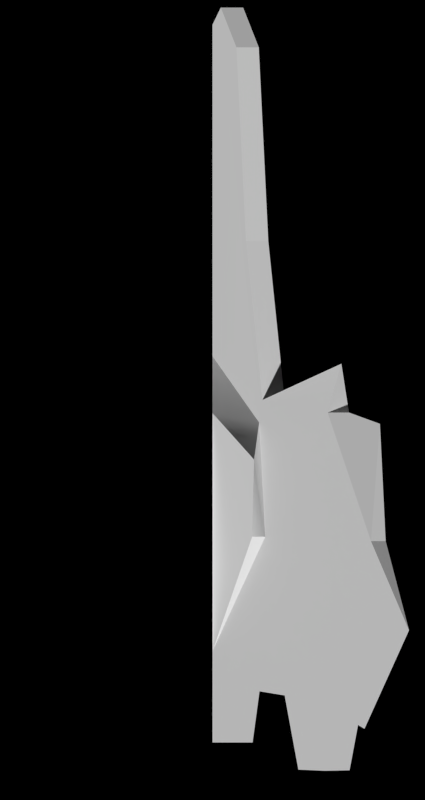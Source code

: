 # Source: SheragiHex.blend  (saved by Blender 2.91.10; exported with 4.5.12 LTS)
import bpy
from mathutils import Matrix  # noqa: F401  (used for matrix-valued properties, if any)

bpy.ops.wm.read_factory_settings(use_empty=True)
scene = bpy.context.scene
scene.name = 'Scene'

# ---- collections
col_emerald_sword = bpy.data.collections.new('Emerald Sword'); scene.collection.children.link(col_emerald_sword)
col_proto_003 = bpy.data.collections.new('Proto.003'); scene.collection.children.link(col_proto_003)

# ---- materials (node trees are filled in below, after node groups)
mat_dark_metal_003 = bpy.data.materials.new('Dark Metal.003')
mat_dark_metal_003.alpha_threshold = 0.0
mat_dark_metal_003.roughness = 0.5
mat_dark_metal_002 = bpy.data.materials.new('Dark Metal.002')
mat_dark_metal_002.alpha_threshold = 0.0
mat_dark_metal_002.roughness = 0.5
mat_material_003 = bpy.data.materials.new('Material.003')
mat_material_003.alpha_threshold = 0.0
mat_material_003.line_color = (0.0, 0.0, 0.0, 1.0)

# ---- material node trees
mat_dark_metal_003.use_nodes = True; mat_dark_metal_003.node_tree.nodes.clear()
_N = mat_dark_metal_003.node_tree.nodes; _L = mat_dark_metal_003.node_tree.links
n0 = _N.new('ShaderNodeOutputMaterial'); n0.name = 'Material Output'; n0.location = (300, 300)
n1 = _N.new('ShaderNodeBsdfPrincipled'); n1.name = 'Principled BSDF'; n1.location = (10, 300)
n1.width = 150
n1.subsurface_method = 'BURLEY'
n1.inputs[0].default_value = (0.04954, 0.04954, 0.04954, 1.0)
n1.inputs[1].default_value = 1.0
n1.inputs[3].default_value = 1.45
n1.inputs[9].default_value = (1.0, 1.0, 1.0)
n1.inputs[27].default_value = (0.0, 0.0, 0.0, 1.0)
n1.inputs[28].default_value = 1.0
_L.new(n1.outputs[0], n0.inputs[0])
n0.is_active_output = True
mat_dark_metal_002.use_nodes = True; mat_dark_metal_002.node_tree.nodes.clear()
_N = mat_dark_metal_002.node_tree.nodes; _L = mat_dark_metal_002.node_tree.links
n0 = _N.new('ShaderNodeOutputMaterial'); n0.name = 'Material Output'; n0.location = (300, 300)
n1 = _N.new('ShaderNodeBsdfPrincipled'); n1.name = 'Principled BSDF'; n1.location = (10, 300)
n1.width = 150
n1.subsurface_method = 'BURLEY'
n1.inputs[0].default_value = (0.04954, 0.04954, 0.04954, 1.0)
n1.inputs[1].default_value = 1.0
n1.inputs[3].default_value = 1.45
n1.inputs[9].default_value = (1.0, 1.0, 1.0)
n1.inputs[27].default_value = (0.0, 0.0, 0.0, 1.0)
n1.inputs[28].default_value = 1.0
_L.new(n1.outputs[0], n0.inputs[0])
n0.is_active_output = True
mat_material_003.use_nodes = True; mat_material_003.node_tree.nodes.clear()
_N = mat_material_003.node_tree.nodes; _L = mat_material_003.node_tree.links
n0 = _N.new('ShaderNodeOutputMaterial'); n0.name = 'Material Output'; n0.location = (300, 300)
n1 = _N.new('ShaderNodeBsdfPrincipled'); n1.name = 'Principled BSDF'; n1.location = (10, 300)
n1.distribution = 'GGX'
n1.subsurface_method = 'BURLEY'
n1.inputs[2].default_value = 0.4
n1.inputs[3].default_value = 1.45
n1.inputs[27].default_value = (0.0, 0.0, 0.0, 1.0)
n1.inputs[28].default_value = 1.0
_L.new(n1.outputs[0], n0.inputs[0])
n0.is_active_output = True

# ---- world
world_world = bpy.data.worlds.new('World'); scene.world = world_world
world_world.color = (0.0, 0.0, 0.0)
world_world.use_sun_shadow = False
world_world.sun_shadow_jitter_overblur = 0.0
world_world.cycles.sampling_method = 'MANUAL'
world_world.cycles.sample_map_resolution = 256
world_world.light_settings.ao_factor = 0.0

# ---- cameras
cam_camera = bpy.data.cameras.new('Camera')
cam_camera.type = 'ORTHO'
cam_camera.clip_end = 100.0
cam_camera.lens = 35.0
cam_camera.sensor_width = 32.0
cam_camera.sensor_height = 18.0
cam_camera.ortho_scale = 23.0
cam_camera.dof.focus_distance = 0.0

# ---- meshes
me_cylinder_020 = bpy.data.meshes.new('Cylinder.020')
me_cylinder_020.from_pydata([(-0.3101, 0.1791, -0.05), (-0.3101, 0.1791, 0.05), (7.451e-08, 0.3581, -0.05), (7.451e-08, 0.3581, 0.05), (0.3101, 0.1791, -0.05), (0.3101, 0.1791, 0.05), (0.3101, -0.1791, -0.05), (0.3101, -0.1791, 0.05), (-4.47e-08, -0.3581, -0.05), (-4.47e-08, -0.3581, 0.05), (-0.3101, -0.1791, -0.05), (-0.3101, -0.1791, 0.05)], [], [(0, 1, 3, 2), (2, 3, 5, 4), (4, 5, 7, 6), (6, 7, 9, 8), (3, 1, 11, 9, 7, 5), (8, 9, 11, 10), (10, 11, 1, 0), (0, 2, 4, 6, 8, 10)])
me_cylinder_020.polygons.foreach_set('material_index', [1, 1, 1, 1, 1, 1, 1, 1])
_uv = me_cylinder_020.uv_layers.new(name='UVMap')
_uv.uv.foreach_set('vector', [0.0, 0.0, 0.0, 0.0, 0.0, 0.0, 0.0, 0.0, 0.0, 0.0, 0.0, 0.0, 0.0, 0.0, 0.0, 0.0, 0.0, 0.0, 0.0, 0.0, 0.0, 0.0, 0.0, 0.0, 0.0, 0.0, 0.0, 0.0, 0.0, 0.0, 0.0, 0.0, 0.0, 0.0, 0.0, 0.0, 0.0, 0.0, 0.0, 0.0, 0.0, 0.0, 0.0, 0.0, 0.0, 0.0, 0.0, 0.0, 0.0, 0.0, 0.0, 0.0, 0.0, 0.0, 0.0, 0.0, 0.0, 0.0, 0.0, 0.0, 0.0, 0.0, 0.0, 0.0, 0.0, 0.0, 0.0, 0.0, 0.0, 0.0, 0.0, 0.0])
me_cylinder_020.materials.append(mat_dark_metal_003)
me_cylinder_020.materials.append(mat_dark_metal_002)
me_cylinder_020.use_remesh_preserve_volume = False
me_cylinder_020.use_remesh_preserve_attributes = False
me_cylinder_020.use_mirror_vertex_groups = False
me_cylinder_020.update()
me_cylinder_020.normals_split_custom_set([tuple(v) for v in zip(*[iter([-0.5, 0.866, 2.081e-07, -0.5, 0.866, 2.081e-07, -0.5, 0.866, 2.081e-07, -0.5, 0.866, 2.081e-07, 0.5, 0.866, -4.161e-07, 0.5, 0.866, -4.161e-07, 0.5, 0.866, -4.161e-07, 0.5, 0.866, -4.161e-07, 1.0, 3.641e-07, -1.984e-13, 1.0, 3.641e-07, -1.984e-13, 1.0, 3.641e-07, -1.984e-13, 1.0, 3.641e-07, -1.984e-13, 0.5, -0.866, 0.0, 0.5, -0.866, 0.0, 0.5, -0.866, 0.0, 0.5, -0.866, 0.0, 0.0, 0.0, 1.0, 0.0, 0.0, 1.0, 0.0, 0.0, 1.0, 0.0, 0.0, 1.0, 0.0, 0.0, 1.0, 0.0, 0.0, 1.0, -0.5, -0.866, 1.366e-06, -0.5, -0.866, 1.366e-06, -0.5, -0.866, 1.366e-06, -0.5, -0.866, 1.366e-06, -1.0, -1.56e-07, 9.921e-14, -1.0, -1.56e-07, 9.921e-14, -1.0, -1.56e-07, 9.921e-14, -1.0, -1.56e-07, 9.921e-14, -2.795e-09, 4.438e-07, -1.0, -2.795e-09, 4.438e-07, -1.0, -2.795e-09, 4.438e-07, -1.0, -2.795e-09, 4.438e-07, -1.0, -2.795e-09, 4.438e-07, -1.0, -2.795e-09, 4.438e-07, -1.0])] * 3)])
me_cube_018 = bpy.data.meshes.new('Cube.018')
me_cube_018.from_pydata([(0.2104, 1.0, 1.0), (0.9557, -2.068, 1.0), (0.1507, 2.218, 1.0), (0.05235, 2.468, 1.0), (0.3137, 0.0, 1.0), (0.0, 2.36, 1.0), (0.54, -2.325, 1.0), (0.8106, 0.228, 1.25), (1.053, -0.1499, 1.25), (0.858, -0.07898, 1.0), (1.236, -1.448, 1.0), (0.9966, -0.8875, 1.0), (0.4538, -1.858, 1.0), (0.707, -2.332, 1.0), (0.9155, -2.044, 1.0), (0.862, -2.329, 1.0), (0.2522, -2.154, 1.0), (0.2957, -1.832, 1.0), (0.0, -2.154, 1.0), (0.2104, 1.0, 1.5), (0.9557, -2.068, 1.5), (0.1507, 2.218, 1.5), (0.05235, 2.468, 1.5), (0.3137, 0.0, 1.5), (0.0, 2.36, 1.5), (0.54, -2.325, 1.5), (0.9966, -0.8875, 1.5), (0.7239, -0.07898, 1.5), (1.236, -1.448, 1.5), (0.4538, -1.858, 1.5), (0.707, -2.332, 1.5), (0.9155, -2.044, 1.5), (0.862, -2.329, 1.5), (0.2522, -2.154, 1.5), (0.2957, -1.832, 1.5), (0.0, -2.154, 1.5), (0.858, -0.07898, 1.25), (1.236, -1.448, 1.25), (0.9557, -2.068, 1.25), (0.2957, -1.832, 1.25), (0.2522, -2.154, 1.25), (0.3507, 1.0, 1.25), (0.454, 0.0, 1.25), (0.4538, -1.858, 1.25), (1.089, -0.8875, 1.25), (0.1926, 2.468, 1.25), (0.2909, 2.218, 1.25), (0.0, -2.154, 1.25), (0.0, 2.36, 1.25), (0.54, -2.325, 1.25), (0.862, -2.329, 1.25), (0.707, -2.332, 1.25), (0.9155, -2.044, 1.25), (0.0, 0.2752, 1.5), (0.0, 1.232, 1.5), (0.0, -1.578, 1.5), (0.0, 0.6674, 1.5), (0.0, 1.796, 1.5), (0.3319, -0.8599, 1.5), (0.2935, -0.1419, 1.5), (0.0, -1.065, 1.636), (0.2495, -0.8599, 1.585), (0.2614, -0.3748, 1.599), (0.0, -0.08246, 1.607), (0.9155, -2.044, 1.5)], [(31, 64)], [(10, 1, 14, 15, 13, 6, 12, 17, 16, 18, 5, 3, 2, 0, 4, 7, 9, 8, 11), (28, 26, 27, 7, 23, 19, 21, 22, 24, 57, 54, 56, 53, 59, 58, 55, 35, 33, 34, 29, 25, 30, 32, 31, 20), (8, 36, 27, 26), (38, 37, 28, 20), (40, 39, 34, 33), (36, 7, 27), (42, 41, 19, 23), (39, 43, 29, 34), (37, 44, 26, 28), (46, 45, 22, 21), (47, 40, 33, 35), (44, 8, 26), (45, 48, 24, 22), (43, 49, 25, 29), (41, 46, 21, 19), (51, 50, 32, 30), (49, 51, 30, 25), (52, 38, 20, 31), (7, 42, 23), (50, 52, 31, 32), (15, 14, 52, 50), (7, 4, 42), (14, 1, 38, 52), (6, 13, 51, 49), (13, 15, 50, 51), (0, 2, 46, 41), (12, 6, 49, 43), (3, 5, 48, 45), (11, 8, 44), (18, 16, 40, 47), (2, 3, 45, 46), (10, 11, 44, 37), (17, 12, 43, 39), (4, 0, 41, 42), (9, 7, 36), (16, 17, 39, 40), (1, 10, 37, 38), (8, 9, 36), (58, 59, 62, 61), (62, 63, 60, 55, 61), (59, 53, 63, 62), (55, 58, 61)])
_uv = me_cube_018.uv_layers.new(name='UVMap')
_uv.uv.foreach_set('vector', [0.0, 0.0, 0.0, 0.0, 0.0, 0.0, 0.0, 0.0, 0.0, 0.0, 0.0, 0.0, 0.0, 0.0, 0.0, 0.0, 0.0, 0.0, 0.0, 0.0, 0.0, 0.0, 0.0, 0.0, 0.0, 0.0, 0.0, 0.0, 0.0, 0.0, 0.0, 0.0, 0.0, 0.0, 0.0, 0.0, 0.0, 0.0, 0.0, 0.0, 0.0, 0.0, 0.0, 0.0, 0.0, 0.0, 0.0, 0.0, 0.0, 0.0, 0.0, 0.0, 0.0, 0.0, 0.0, 0.0, 0.0, 0.0, 0.0, 0.0, 0.0, 0.0, 0.0, 0.0, 0.0, 0.0, 0.0, 0.0, 0.0, 0.0, 0.0, 0.0, 0.0, 0.0, 0.0, 0.0, 0.0, 0.0, 0.0, 0.0, 0.0, 0.0, 0.0, 0.0, 0.0, 0.0, 0.0, 0.0, 0.0, 0.0, 0.0, 0.0, 0.0, 0.0, 0.0, 0.0, 0.0, 0.0, 0.0, 0.0, 0.0, 0.0, 0.0, 0.0, 0.0, 0.0, 0.0, 0.0, 0.0, 0.0, 0.0, 0.0, 0.0, 0.0, 0.0, 0.0, 0.0, 0.0, 0.0, 0.0, 0.0, 0.0, 0.0, 0.0, 0.0, 0.0, 0.0, 0.0, 0.0, 0.0, 0.0, 0.0, 0.0, 0.0, 0.0, 0.0, 0.0, 0.0, 0.0, 0.0, 0.0, 0.0, 0.0, 0.0, 0.0, 0.0, 0.0, 0.0, 0.0, 0.0, 0.0, 0.0, 0.0, 0.0, 0.0, 0.0, 0.0, 0.0, 0.0, 0.0, 0.0, 0.0, 0.0, 0.0, 0.0, 0.0, 0.0, 0.0, 0.0, 0.0, 0.0, 0.0, 0.0, 0.0, 0.0, 0.0, 0.0, 0.0, 0.0, 0.0, 0.0, 0.0, 0.0, 0.0, 0.0, 0.0, 0.0, 0.0, 0.0, 0.0, 0.0, 0.0, 0.0, 0.0, 0.0, 0.0, 0.0, 0.0, 0.0, 0.0, 0.0, 0.0, 0.0, 0.0, 0.0, 0.0, 0.0, 0.0, 0.0, 0.0, 0.0, 0.0, 0.0, 0.0, 0.0, 0.0, 0.0, 0.0, 0.0, 0.0, 0.0, 0.0, 0.0, 0.0, 0.0, 0.0, 0.0, 0.0, 0.0, 0.0, 0.0, 0.0, 0.0, 0.0, 0.0, 0.0, 0.0, 0.0, 0.0, 0.0, 0.0, 0.0, 0.0, 0.0, 0.0, 0.0, 0.0, 0.0, 0.0, 0.0, 0.0, 0.0, 0.0, 0.0, 0.0, 0.0, 0.0, 0.0, 0.0, 0.0, 0.0, 0.0, 0.0, 0.0, 0.0, 0.0, 0.0, 0.0, 0.0, 0.0, 0.0, 0.0, 0.0, 0.0, 0.0, 0.0, 0.0, 0.0, 0.0, 0.0, 0.0, 0.0, 0.0, 0.0, 0.0, 0.0, 0.0, 0.0, 0.0, 0.0, 0.0, 0.0, 0.0, 0.0, 0.0, 0.0, 0.0, 0.0, 0.0, 0.0, 0.0, 0.0, 0.0, 0.0, 0.0, 0.0, 0.0, 0.0, 0.0, 0.0, 0.0, 0.0, 0.0, 0.0, 0.0, 0.0, 0.0, 0.0, 0.0, 0.0, 0.0, 0.0, 0.0, 0.0, 0.0, 0.0, 0.0, 0.0, 0.0, 0.0, 0.0, 0.0, 0.0, 0.0, 0.0, 0.0, 0.0, 0.0, 0.0, 0.0, 0.0, 0.0, 0.0, 0.0, 0.0, 0.0, 0.0, 0.0, 0.0, 0.0, 0.0, 0.0, 0.0, 0.0, 0.0, 0.0, 0.0, 0.0, 0.0, 0.0, 0.0, 0.0, 0.0, 0.0, 0.0, 0.0, 0.0, 0.0, 0.0, 0.0, 0.0, 0.0, 0.0, 0.0, 0.0, 0.0, 0.0, 0.0, 0.0, 0.0, 0.0, 0.0, 0.0, 0.0, 0.0, 0.0, 0.0, 0.0, 0.0, 0.0, 0.0, 0.0, 0.0, 0.0])
me_cube_018.materials.append(mat_material_003)
me_cube_018.use_remesh_preserve_volume = False
me_cube_018.use_remesh_preserve_attributes = False
me_cube_018.use_mirror_vertex_groups = False
me_cube_018.update()
me_cube_018.normals_split_custom_set([tuple(v) for v in zip(*[iter([0.03907, 0.03006, -0.9988, 0.03907, 0.03006, -0.9988, 0.03907, 0.03006, -0.9988, 0.03907, 0.03006, -0.9988, 0.03907, 0.03006, -0.9988, 0.03907, 0.03006, -0.9988, 0.03907, 0.03006, -0.9988, 0.03907, 0.03006, -0.9988, 0.03907, 0.03006, -0.9988, 0.03907, 0.03006, -0.9988, 0.03907, 0.03006, -0.9988, 0.03907, 0.03006, -0.9988, 0.03907, 0.03006, -0.9988, 0.03907, 0.03006, -0.9988, 0.03907, 0.03006, -0.9988, 0.03907, 0.03006, -0.9988, 0.03907, 0.03006, -0.9988, 0.03907, 0.03006, -0.9988, 0.03907, 0.03006, -0.9988, 0.004324, 0.02246, 0.9997, 0.004324, 0.02246, 0.9997, 0.004324, 0.02246, 0.9997, 0.004324, 0.02246, 0.9997, 0.004324, 0.02246, 0.9997, 0.004324, 0.02246, 0.9997, 0.004324, 0.02246, 0.9997, 0.004324, 0.02246, 0.9997, 0.004324, 0.02246, 0.9997, 0.004324, 0.02246, 0.9997, 0.004324, 0.02246, 0.9997, 0.004324, 0.02246, 0.9997, 0.004324, 0.02246, 0.9997, 0.004574, 0.01165, 0.9999, 0.004324, 0.02246, 0.9997, 0.004324, 0.02246, 0.9997, 0.004324, 0.02246, 0.9997, 0.004324, 0.02246, 0.9997, 0.004324, 0.02246, 0.9997, 0.004324, 0.02246, 0.9997, 0.004324, 0.02246, 0.9997, 0.004324, 0.02246, 0.9997, 0.004324, 0.02246, 0.9997, 0.004324, 0.02246, 0.9997, 0.004324, 0.02246, 0.9997, 0.6154, 0.3273, 0.7171, 0.6154, 0.3273, 0.7171, 0.6154, 0.3273, 0.7171, 0.6154, 0.3273, 0.7171, 0.9114, -0.4115, 0.0, 0.9114, -0.4115, 0.0, 0.9114, -0.4115, 0.0, 0.9114, -0.4115, 0.0, 0.991, -0.1339, 0.0, 0.991, -0.1339, 0.0, 0.991, -0.1339, 0.0, 0.991, -0.1339, 0.0, 0.8732, 0.1347, 0.4684, 0.8732, 0.1347, 0.4684, 0.8732, 0.1347, 0.4684, 0.8686, 0.08973, 0.4873, 0.8686, 0.08973, 0.4873, 0.8686, 0.08973, 0.4873, 0.8686, 0.08973, 0.4873, -0.1643, -0.9864, 1.487e-06, -0.1643, -0.9864, 1.487e-06, -0.1643, -0.9864, 1.487e-06, -0.1643, -0.9864, 1.487e-06, 0.9316, 0.3201, 0.1723, 0.9316, 0.3201, 0.1723, 0.9316, 0.3201, 0.1723, 0.9316, 0.3201, 0.1723, 0.8249, 0.3246, 0.4628, 0.8249, 0.3246, 0.4628, 0.8249, 0.3246, 0.4628, 0.8249, 0.3246, 0.4628, 0.0, -1.0, 0.0, 0.0, -1.0, 0.0, 0.0, -1.0, 0.0, 0.0, -1.0, 0.0, 0.9369, 0.046, 0.3466, 0.9369, 0.046, 0.3466, 0.9369, 0.046, 0.3466, -0.651, 0.7368, -0.1826, -0.651, 0.7368, -0.1826, -0.651, 0.7368, -0.1826, -0.651, 0.7368, -0.1826, -0.9834, -0.1817, 2.511e-07, -0.9834, -0.1817, 2.511e-07, -0.9834, -0.1817, 2.511e-07, -0.9834, -0.1817, 2.511e-07, 0.8713, 0.04272, 0.4889, 0.8713, 0.04272, 0.4889, 0.8713, 0.04272, 0.4889, 0.8713, 0.04272, 0.4889, 0.01605, -0.9999, 0.0, 0.01605, -0.9999, 0.0, 0.01605, -0.9999, 0.0, 0.01605, -0.9999, 0.0, -0.03965, -0.9992, 0.0, -0.03965, -0.9992, 0.0, -0.03965, -0.9992, 0.0, -0.03965, -0.9992, 0.0, -0.506, -0.8625, 0.0, -0.506, -0.8625, 0.0, -0.506, -0.8625, 0.0, -0.506, -0.8625, 0.0, -0.5157, 0.8065, -0.2893, -0.5157, 0.8065, -0.2893, -0.5157, 0.8065, -0.2893, 0.9829, -0.1842, 0.0, 0.9829, -0.1842, 0.0, 0.9829, -0.1842, 0.0, 0.9829, -0.1842, 0.0, 0.9829, -0.1842, 0.0, 0.9829, -0.1842, 0.0, 0.9829, -0.1842, 0.0, 0.9829, -0.1842, 0.0, -0.5157, 0.8065, 0.2893, -0.5157, 0.8065, 0.2893, -0.5157, 0.8065, 0.2893, -0.506, -0.8625, 0.0, -0.506, -0.8625, 0.0, -0.506, -0.8625, 0.0, -0.506, -0.8625, 0.0, -0.03965, -0.9992, 0.0, -0.03965, -0.9992, 0.0, -0.03965, -0.9992, 0.0, -0.03965, -0.9992, 0.0, 0.01605, -0.9999, 0.0, 0.01605, -0.9999, 0.0, 0.01605, -0.9999, 0.0, 0.01605, -0.9999, 0.0, 0.8713, 0.04272, -0.4889, 0.8713, 0.04272, -0.4889, 0.8713, 0.04272, -0.4889, 0.8713, 0.04272, -0.4889, -0.9834, -0.1817, 1.256e-07, -0.9834, -0.1817, 1.256e-07, -0.9834, -0.1817, 1.256e-07, -0.9834, -0.1817, 1.256e-07, -0.651, 0.7368, 0.1826, -0.651, 0.7368, 0.1826, -0.651, 0.7368, 0.1826, -0.651, 0.7368, 0.1826, 0.9369, 0.046, -0.3466, 0.9369, 0.046, -0.3466, 0.9369, 0.046, -0.3466, 0.0, -1.0, 0.0, 0.0, -1.0, 0.0, 0.0, -1.0, 0.0, 0.0, -1.0, 0.0, 0.8249, 0.3246, -0.4628, 0.8249, 0.3246, -0.4628, 0.8249, 0.3246, -0.4628, 0.8249, 0.3246, -0.4628, 0.9316, 0.3201, -0.1723, 0.9316, 0.3201, -0.1723, 0.9316, 0.3201, -0.1723, 0.9316, 0.3201, -0.1723, -0.1643, -0.9864, 7.436e-07, -0.1643, -0.9864, 7.436e-07, -0.1643, -0.9864, 7.436e-07, -0.1643, -0.9864, 7.436e-07, 0.8686, 0.08973, -0.4873, 0.8686, 0.08973, -0.4873, 0.8686, 0.08973, -0.4873, 0.8686, 0.08973, -0.4873, 0.9883, 0.1524, 0.0, 0.9883, 0.1524, 0.0, 0.9883, 0.1524, 0.0, 0.991, -0.1339, 0.0, 0.991, -0.1339, 0.0, 0.991, -0.1339, 0.0, 0.991, -0.1339, 0.0, 0.9114, -0.4115, 0.0, 0.9114, -0.4115, 0.0, 0.9114, -0.4115, 0.0, 0.9114, -0.4115, 0.0, 0.3418, 0.9398, 0.0, 0.3418, 0.9398, 0.0, 0.3418, 0.9398, 0.0, 0.9651, 0.03875, -0.259, 0.9927, 0.0838, 0.08632, 0.9786, 0.1259, -0.1627, 0.9907, -0.008038, 0.1355, 0.07828, -0.0002473, 0.9969, 0.08759, -0.01289, 0.9961, 0.09106, -0.01008, 0.9958, 0.08208, -0.007828, 0.9966, 0.1023, -0.002419, 0.9947, 0.8629, 0.5054, -0.006018, 0.9577, 0.2769, -0.07784, 0.8993, 0.4373, 0.005847, 0.6587, 0.7408, -0.1317, 0.6808, -0.3147, 0.6614, 0.6808, -0.3147, 0.6614, 0.6808, -0.3147, 0.6614])] * 3)])

# ---- objects
ob_camera = bpy.data.objects.new('Camera', cam_camera)
ob_cylinder_019 = bpy.data.objects.new('Cylinder.019', me_cylinder_020)
ob_cube_021 = bpy.data.objects.new('Cube.021', me_cube_018)

# ---- transforms, parenting, visibility, modifiers, constraints
ob_camera.location = (0.0, 0.0, 30.0)
ob_camera.lock_rotations_4d = False
ob_camera.empty_display_type = 'ARROWS'
ob_camera.color = (0.0, 0.0, 0.0, 0.0)
ob_camera.display_type = 'WIRE'
ob_camera.lineart.crease_threshold = 0.0
ob_cylinder_019.location = (1.49e-08, 0.0, -4.768e-07)
ob_cylinder_019.rotation_euler = (2.98e-08, 2.98e-08, -6.283)
ob_cylinder_019.scale = (1.192, 1.192, 1.192)
ob_cylinder_019.lineart.crease_threshold = 0.0
_m = ob_cylinder_019.modifiers.new('Mirror', 'MIRROR')
_m.use_axis = (False, False, False)
_m = ob_cylinder_019.modifiers.new('Bevel', 'BEVEL')
_m.limit_method = 'NONE'
_m.spread = 0.0
ob_cube_021.location = (0.0, 0.0, 0.0)
ob_cube_021.scale = (4.571, 4.571, 4.571)
ob_cube_021.lock_rotations_4d = False
ob_cube_021.empty_display_type = 'ARROWS'
ob_cube_021.lineart.crease_threshold = 0.0
_m = ob_cube_021.modifiers.new('Mirror', 'MIRROR')
_m.show_render = False
_m.use_clip = True

# ---- collection membership
col_emerald_sword.objects.link(ob_camera)
col_emerald_sword.objects.link(ob_cylinder_019)
col_proto_003.objects.link(ob_cube_021)

# ---- scene / render settings (as saved in the file)
scene.camera = ob_camera
scene.frame_start = 1; scene.frame_end = 250; scene.frame_set(1)
scene.render.engine = 'CYCLES'
scene.render.image_settings.compression = 90
scene.render.resolution_x = 850
scene.render.resolution_y = 1600
scene.render.dither_intensity = 0.0
scene.render.film_transparent = True
scene.cycles.use_denoising = False
scene.cycles.samples = 2048
scene.cycles.sampling_pattern = 'TABULATED_SOBOL'
scene.cycles.light_sampling_threshold = 0.0
scene.cycles.use_adaptive_sampling = False
scene.cycles.use_light_tree = False
scene.cycles.caustics_reflective = False
scene.cycles.caustics_refractive = False
scene.cycles.blur_glossy = 0.0
scene.cycles.max_bounces = 2
scene.cycles.diffuse_bounces = 2
scene.cycles.glossy_bounces = 2
scene.cycles.transmission_bounces = 2
scene.cycles.volume_bounces = 2
scene.cycles.transparent_max_bounces = 2
scene.cycles.pixel_filter_type = 'GAUSSIAN'
scene.cycles.sample_clamp_indirect = 0.0
scene.view_settings.view_transform = 'Standard'
bpy.context.view_layer.update()

# ---- added for rendering (the .blend has no usable light): sun
light_auto_sun = bpy.data.lights.new('AutoSun', 'SUN')
light_auto_sun.energy = 3.0
light_auto_sun.angle = 0.0523599
ob_auto_sun = bpy.data.objects.new('AutoSun', light_auto_sun)
scene.collection.objects.link(ob_auto_sun)
ob_auto_sun.rotation_euler = (0.872665, 0.174533, 0.523599)
bpy.context.view_layer.update()
